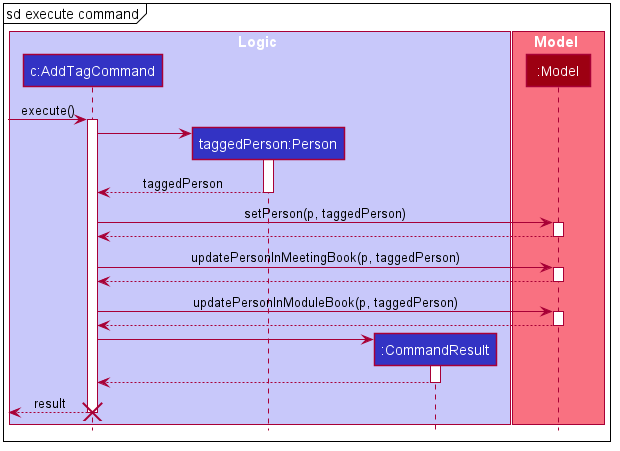

The diagram above was rendered by PlantUML. Its source (embedded in the PNG):
@startuml








skinparam BackgroundColor #FFFFFFF

skinparam Shadowing false

skinparam Class {
    FontColor #FFFFFF
    BorderThickness 1
    BorderColor #FFFFFF
    StereotypeFontColor #FFFFFF
    FontName Arial
}

skinparam Actor {
    BorderColor #000000
    Color #000000
    FontName Arial
}

skinparam Sequence {
    MessageAlign center
    BoxFontSize 15
    BoxPadding 0
    BoxFontColor #FFFFFF
    FontName Arial
}

skinparam Participant {
    FontColor #FFFFFFF
    Padding 20
}

skinparam MinClassWidth 50
skinparam ParticipantPadding 10
skinparam Shadowing false
skinparam DefaultTextAlignment center
skinparam packageStyle Rectangle

hide footbox
hide members
hide circle
mainframe sd execute command

box Logic #C8C8FA
participant "c:AddTagCommand" as AddTagCommand #3333C4
participant "taggedPerson:Person" as Person #3333C4
participant ":CommandResult" as CommandResult #3333C4
end box

box Model #F97181
participant ":Model" as Model #9D0012
end box

[-> AddTagCommand : execute()
activate AddTagCommand

create Person
AddTagCommand -> Person
activate Person

Person --> AddTagCommand : taggedPerson
deactivate Person

AddTagCommand -> Model : setPerson(p, taggedPerson)
activate Model

Model --> AddTagCommand
deactivate Model

AddTagCommand -> Model : updatePersonInMeetingBook(p, taggedPerson)
activate Model

Model --> AddTagCommand
deactivate Model

AddTagCommand -> Model : updatePersonInModuleBook(p, taggedPerson)
activate Model

Model --> AddTagCommand
deactivate Model

create CommandResult
AddTagCommand -> CommandResult
activate CommandResult

CommandResult --> AddTagCommand
deactivate CommandResult

AddTagCommand -->[ : result
destroy AddTagCommand
@enduml